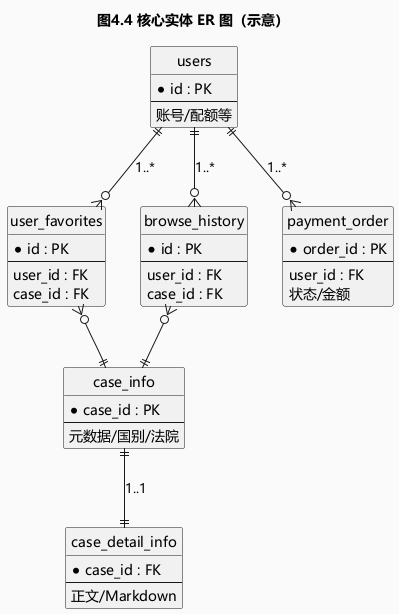

The diagram above was rendered by PlantUML. Its source (embedded in the PNG):
@startuml 图4_4_核心实体ER图
title 图4.4 核心实体 ER 图（示意）
skinparam backgroundColor #FAFAFA
skinparam defaultFontName "Microsoft YaHei"
hide circle

entity "users" as u {
  * id : PK
  --
  账号/配额等
}

entity "case_info" as c {
  * case_id : PK
  --
  元数据/国别/法院
}

entity "case_detail_info" as d {
  * case_id : FK
  --
  正文/Markdown
}

entity "user_favorites" as f {
  * id : PK
  --
  user_id : FK
  case_id : FK
}

entity "browse_history" as h {
  * id : PK
  --
  user_id : FK
  case_id : FK
}

entity "payment_order" as p {
  * order_id : PK
  --
  user_id : FK
  状态/金额
}

u ||--o{ f : "1..*"
u ||--o{ h : "1..*"
u ||--o{ p : "1..*"
c ||--|| d : "1..1"
f }o--|| c
h }o--|| c
@enduml